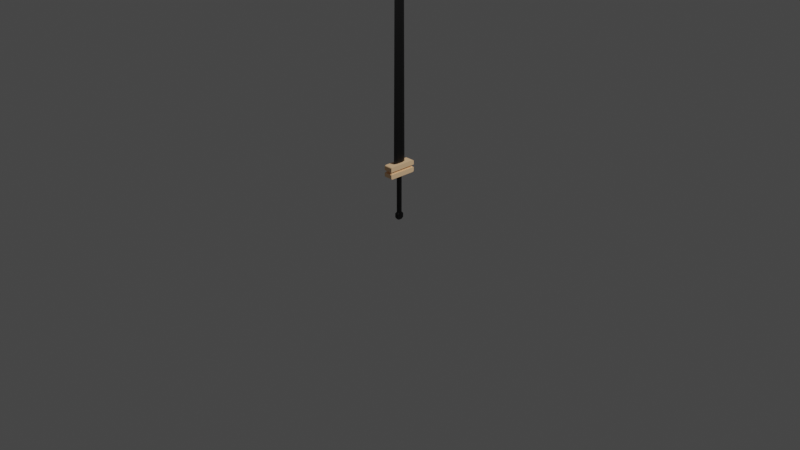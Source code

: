 # Source: Sword_Malhas_-_Copia.blend  (saved by Blender 3.5.10; exported with 4.5.12 LTS)
import bpy
from mathutils import Matrix  # noqa: F401  (used for matrix-valued properties, if any)

bpy.ops.wm.read_factory_settings(use_empty=True)
scene = bpy.context.scene
scene.name = 'Scene'

# ---- collections
col_collection = bpy.data.collections.new('Collection'); scene.collection.children.link(col_collection)

# ---- materials (node trees are filled in below, after node groups)
mat_lamina = bpy.data.materials.new('LAMINA')
mat_lamina.alpha_threshold = 0.0
mat_lamina.use_transparent_shadow = False
mat_lamina.roughness = 0.5
mat_lamina.line_color = (0.0, 0.0, 0.0, 1.0)
mat_materiais = bpy.data.materials.new('Materiais')
mat_materiais.use_transparent_shadow = False

# ---- material node trees
mat_lamina.use_nodes = True; mat_lamina.node_tree.nodes.clear()
_N = mat_lamina.node_tree.nodes; _L = mat_lamina.node_tree.links
n0 = _N.new('ShaderNodeOutputMaterial'); n0.name = 'Material Output'; n0.location = (300, 300)
n1 = _N.new('ShaderNodeBsdfPrincipled'); n1.name = 'Principled BSDF'; n1.location = (10, 300)
n1.distribution = 'GGX'
n1.subsurface_method = 'RANDOM_WALK_SKIN'
n1.inputs[0].default_value = (0.0, 0.0, 0.0, 1.0)
n1.inputs[3].default_value = 1.45
n1.inputs[27].default_value = (0.0, 0.0, 0.0, 1.0)
n1.inputs[28].default_value = 1.0
_L.new(n1.outputs[0], n0.inputs[0])
n0.is_active_output = True
mat_materiais.use_nodes = True; mat_materiais.node_tree.nodes.clear()
_N = mat_materiais.node_tree.nodes; _L = mat_materiais.node_tree.links
n0 = _N.new('ShaderNodeBsdfPrincipled'); n0.name = 'BSDF - Pré-fundamentado'; n0.location = (10, 300)
n0.distribution = 'GGX'
n0.subsurface_method = 'RANDOM_WALK_SKIN'
n0.inputs[0].default_value = (1.0, 0.6532, 0.3685, 1.0)
n0.inputs[3].default_value = 1.45
n0.inputs[27].default_value = (0.0, 0.0, 0.0, 1.0)
n0.inputs[28].default_value = 1.0
n1 = _N.new('ShaderNodeOutputMaterial'); n1.name = 'Saída de material'; n1.location = (300, 300)
_L.new(n0.outputs[0], n1.inputs[0])
n1.is_active_output = True

# ---- world
world_world = bpy.data.worlds.new('World'); scene.world = world_world
world_world.use_nodes = True; world_world.node_tree.nodes.clear()
_N = world_world.node_tree.nodes; _L = world_world.node_tree.links
n0 = _N.new('ShaderNodeOutputWorld'); n0.name = 'World Output'; n0.location = (300, 300)
n1 = _N.new('ShaderNodeBackground'); n1.name = 'Background'; n1.location = (10, 300)
n1.inputs[0].default_value = (0.05088, 0.05088, 0.05088, 1.0)
_L.new(n1.outputs[0], n0.inputs[0])
n0.is_active_output = True
world_world.color = (0.05088, 0.05088, 0.05088)
world_world.use_sun_shadow = False
world_world.sun_shadow_jitter_overblur = 0.0

# ---- cameras
cam_camera = bpy.data.cameras.new('Camera')
cam_camera.clip_end = 100.0
cam_camera.ortho_scale = 7.314

# ---- lights
light_light = bpy.data.lights.new('Light', 'POINT')
light_light.transmission_factor = 0.0
light_light.energy = 1000.0
light_light.shadow_soft_size = 0.1
light_light.shadow_maximum_resolution = 0.006
light_light.use_absolute_resolution = True

# ---- meshes
me_cube = bpy.data.meshes.new('Cube')
me_cube.from_pydata([(0.0, 0.8592, 1.0), (1.0, 1.0, -1.0), (0.0, -0.8189, 1.0), (1.0, -1.0, -1.0), (-1.0, 1.0, -1.0), (-1.0, -1.0, -1.0), (-0.02641, 0.0, 1.134), (-1.0, 0.4319, 1.0), (-1.0, 0.0, 1.077), (-1.0, -0.4124, 1.0), (1.0, 0.0, 1.077), (1.0, -0.4124, 1.0), (1.0, 0.4319, 1.0), (1.0, 0.9909, -0.8703), (1.0, -0.9883, -0.8703), (-1.0, -0.9881, -0.8715), (-1.0, 0.9906, -0.87), (0.0, 0.9905, -0.8702), (0.0, -0.9879, -0.8711), (-1.0, -0.4941, -0.8708), (1.0, 0.4955, -0.8699), (1.0, -0.4942, -0.8706), (-1.0, 0.4954, -0.8705)], [], [(3, 14, 15, 5), (4, 16, 13, 1), (0, 7, 8, 6), (11, 10, 6, 2), (2, 6, 8, 9), (0, 6, 10, 12), (14, 21, 18), (20, 13, 17), (16, 22, 17), (19, 15, 18), (20, 12, 10, 11, 21, 14, 3, 1, 13), (13, 16, 17), (15, 14, 18), (19, 9, 8, 7, 22, 16, 4, 5, 15), (17, 22, 7, 0), (18, 21, 11, 2), (19, 18, 2, 9), (20, 17, 0, 12)])
_uv = me_cube.uv_layers.new(name='UVMap')
_uv.uv.foreach_set('vector', [0.9824, 0.3279, 0.9821, 0.3653, 0.9743, 0.3649, 0.9747, 0.3278, 0.9271, 0.3278, 0.9273, 0.3653, 0.9196, 0.3652, 0.9194, 0.3278, 0.9308, 0.9046, 0.9408, 0.9046, 0.9509, 0.9267, 0.9509, 0.9432, 0.8865, 0.9046, 0.8961, 0.9267, 0.8961, 0.9432, 0.877, 0.9046, 0.9701, 0.9046, 0.9509, 0.9432, 0.9509, 0.9267, 0.9606, 0.9046, 0.9162, 0.9046, 0.8961, 0.9432, 0.8961, 0.9267, 0.9062, 0.9046, 0.9821, 0.3651, 0.9818, 0.3766, 0.9782, 0.365, 0.9198, 0.3774, 0.9196, 0.3658, 0.9235, 0.3658, 0.9273, 0.3657, 0.9275, 0.3773, 0.9235, 0.3658, 0.9741, 0.3765, 0.9743, 0.3649, 0.9782, 0.365, 0.9077, 0.3653, 0.9062, 0.9046, 0.8961, 0.9267, 0.8865, 0.9046, 0.8846, 0.3651, 0.873, 0.3652, 0.8728, 0.3278, 0.9195, 0.3278, 0.9193, 0.3652, 0.9198, 0.3658, 0.9275, 0.3657, 0.9236, 0.3658, 0.9743, 0.3649, 0.9821, 0.3651, 0.9782, 0.365, 0.9625, 0.3651, 0.9606, 0.9046, 0.9509, 0.9267, 0.9408, 0.9046, 0.9393, 0.3652, 0.9278, 0.3653, 0.9276, 0.3278, 0.9743, 0.3278, 0.974, 0.3649, 0.9278, 0.3653, 0.9393, 0.3652, 0.9408, 0.9046, 0.9308, 0.9046, 0.873, 0.365, 0.8846, 0.3651, 0.8865, 0.9046, 0.877, 0.9046, 0.9625, 0.3651, 0.974, 0.365, 0.9701, 0.9046, 0.9606, 0.9046, 0.9077, 0.3653, 0.9193, 0.3653, 0.9162, 0.9046, 0.9062, 0.9046])
me_cube.materials.append(mat_lamina)
me_cube.use_mirror_vertex_groups = False
me_cube.update()
me_cubo = bpy.data.meshes.new('Cubo')
me_cubo.from_pydata([(1.0, 1.953, 1.833), (0.0, 2.001, 0.4387), (1.0, 2.001, 1.481), (1.0, 1.98, 1.714), (1.0, 1.825, 2.014), (1.0, 1.91, 1.923), (1.0, 2.001, 0.4354), (-0.0006805, 1.756, 0.4367), (0.0, 1.756, 0.0), (0.6879, 1.506, 0.4363), (0.7652, 1.506, 0.4377), (0.3184, 1.756, 0.4351), (0.7652, 1.838, 0.4347), (0.3184, 1.838, 0.4351), (-1.0, 1.953, 1.833), (-1.0, 2.001, 1.481), (-1.0, 1.98, 1.714), (-1.0, 1.825, 2.014), (-1.0, 1.91, 1.923), (-1.0, 2.001, 0.4354), (0.0006805, 1.756, 0.4367), (-0.6879, 1.506, 0.4363), (-0.7652, 1.506, 0.4377), (-0.3184, 1.756, 0.4351), (-0.7652, 1.838, 0.4347), (-0.3184, 1.838, 0.4351), (1.0, -1.953, 1.833), (0.0, -2.001, 0.4387), (1.0, -2.001, 1.481), (1.0, -1.98, 1.714), (1.0, -1.825, 2.014), (1.0, -1.91, 1.923), (1.0, -2.001, 0.4354), (0.6879, -1.506, 0.4363), (0.7652, -1.506, 0.4377), (0.3184, -1.756, 0.4351), (0.7652, -1.838, 0.4347), (0.3184, -1.838, 0.4351), (-1.0, -1.953, 1.833), (-1.0, -2.001, 1.481), (-1.0, -1.98, 1.714), (-1.0, -1.825, 2.014), (-1.0, -1.91, 1.923), (-1.0, -2.001, 0.4354), (-0.6879, -1.506, 0.4363), (-0.7652, -1.506, 0.4377), (-0.3184, -1.756, 0.4351), (-0.7652, -1.838, 0.4347), (-0.3184, -1.838, 0.4351), (1.0, 1.953, -1.833), (0.0, 2.001, -0.4387), (1.0, 2.001, -1.481), (1.0, 1.98, -1.714), (1.0, 1.825, -2.014), (1.0, 1.91, -1.923), (1.0, 2.001, -0.4354), (-0.0006805, 1.756, -0.4367), (0.6879, 1.506, -0.4363), (0.7652, 1.506, -0.4377), (0.3184, 1.756, -0.4351), (0.7652, 1.838, -0.4347), (0.3184, 1.838, -0.4351), (-1.0, 1.953, -1.833), (-1.0, 2.001, -1.481), (-1.0, 1.98, -1.714), (-1.0, 1.825, -2.014), (-1.0, 1.91, -1.923), (-1.0, 2.001, -0.4354), (0.0006805, 1.756, -0.4367), (-0.6879, 1.506, -0.4363), (-0.7652, 1.506, -0.4377), (-0.3184, 1.756, -0.4351), (-0.7652, 1.838, -0.4347), (-0.3184, 1.838, -0.4351), (1.0, -1.953, -1.833), (1.0, -2.001, -1.481), (1.0, -1.98, -1.714), (1.0, -1.825, -2.014), (1.0, -1.91, -1.923), (1.0, -2.001, -0.4354), (0.6879, -1.506, -0.4363), (0.7652, -1.506, -0.4377), (0.3184, -1.756, -0.4351), (0.7652, -1.838, -0.4347), (0.3184, -1.838, -0.4351), (-1.0, -1.953, -1.833), (-1.0, -2.001, -1.481), (-1.0, -1.98, -1.714), (-1.0, -1.825, -2.014), (-1.0, -1.91, -1.923), (-1.0, -2.001, -0.4354), (-0.6879, -1.506, -0.4363), (-0.7652, -1.506, -0.4377), (-0.3184, -1.756, -0.4351), (-0.7652, -1.838, -0.4347), (-0.3184, -1.838, -0.4351), (-0.5, -2.001, 0.437), (-0.5, -2.001, -0.437)], [], [(13, 61, 59, 11), (38, 26, 31, 42), (15, 16, 3, 2), (16, 14, 0, 3), (18, 17, 4, 5), (67, 50, 55, 51, 63), (10, 58, 60, 12), (12, 60, 61, 13), (8, 68, 71, 23, 20), (57, 58, 10, 9), (21, 44, 45, 47, 43, 19, 24, 22), (4, 30, 31, 26, 29, 28, 32, 6, 2, 3, 0, 5), (23, 71, 73, 25), (24, 72, 70, 22), (25, 73, 72, 24), (36, 83, 81, 34), (69, 21, 22, 70), (45, 92, 94, 47), (14, 18, 5, 0), (43, 39, 40, 38, 42, 41, 17, 18, 14, 16, 15, 19), (35, 82, 84, 37), (62, 49, 54, 66), (39, 28, 29, 40), (40, 29, 26, 38), (42, 31, 30, 41), (90, 86, 75, 79, 97), (37, 84, 83, 36), (9, 33, 80, 57), (80, 33, 34, 81), (48, 95, 93, 46), (47, 94, 95, 48), (69, 91, 44, 21), (91, 92, 45, 44), (85, 89, 78, 74), (63, 51, 52, 64), (64, 52, 49, 62), (66, 54, 53, 65), (57, 80, 81, 83, 79, 55, 60, 58), (32, 36, 34, 33, 9, 10, 12, 6), (55, 79, 75, 76, 74, 78, 77, 53, 54, 49, 52, 51), (88, 65, 53, 77), (41, 30, 4, 17), (65, 88, 89, 85, 87, 86, 90, 67, 63, 64, 62, 66), (43, 96, 27, 32, 28, 39), (86, 87, 76, 75), (87, 85, 74, 76), (89, 88, 77, 78), (46, 93, 82, 35), (11, 59, 56, 8, 7), (19, 15, 2, 6, 1), (79, 83, 84, 82, 93, 95, 94, 90, 97), (94, 92, 91, 69, 70, 72, 67, 90), (67, 72, 73, 71, 68, 50), (60, 55, 50, 56, 59, 61), (24, 19, 1, 20, 23, 25), (6, 12, 13, 11, 7, 1), (43, 47, 48, 46, 35, 37, 36, 32, 27, 96)])
_uv = me_cubo.uv_layers.new(name='Mapa UV')
_uv.uv.foreach_set('vector', [0.7596, 0.02227, 0.7315, 0.02237, 0.7315, 0.01971, 0.7596, 0.01962, 0.8146, 0.3134, 0.8144, 0.2488, 0.8176, 0.2488, 0.8178, 0.3134, 0.9584, 0.3129, 0.9509, 0.313, 0.9507, 0.2484, 0.9582, 0.2484, 0.9509, 0.313, 0.9469, 0.313, 0.9467, 0.2484, 0.9507, 0.2484, 0.9437, 0.313, 0.9397, 0.313, 0.9395, 0.2484, 0.9435, 0.2484, 0.9918, 0.06154, 0.9917, 0.09383, 0.9918, 0.1261, 0.9581, 0.1261, 0.9581, 0.06154, 0.7597, 0.04743, 0.7315, 0.04753, 0.7315, 0.0368, 0.7596, 0.0367, 0.7596, 0.0367, 0.7315, 0.0368, 0.7315, 0.02237, 0.7596, 0.02227, 0.7467, 0.3663, 0.7326, 0.3664, 0.7326, 0.3561, 0.7607, 0.356, 0.7608, 0.3663, 0.7315, 0.05003, 0.7315, 0.04753, 0.7597, 0.04743, 0.7597, 0.04993, 0.9296, 0.3741, 0.8323, 0.3744, 0.8323, 0.3719, 0.8216, 0.3719, 0.8163, 0.3644, 0.9456, 0.3639, 0.9403, 0.3715, 0.9296, 0.3716, 0.9395, 0.2484, 0.8216, 0.2488, 0.8189, 0.2459, 0.8175, 0.243, 0.8166, 0.2391, 0.8159, 0.2316, 0.8158, 0.1979, 0.945, 0.1974, 0.9451, 0.2312, 0.9445, 0.2387, 0.9436, 0.2426, 0.9422, 0.2455, 0.7607, 0.356, 0.7326, 0.3561, 0.7326, 0.3534, 0.7607, 0.3533, 0.7607, 0.3389, 0.7326, 0.339, 0.7325, 0.3283, 0.7607, 0.3282, 0.7607, 0.3533, 0.7326, 0.3534, 0.7326, 0.339, 0.7607, 0.3389, 0.76, 0.1604, 0.732, 0.1605, 0.7318, 0.1498, 0.7601, 0.1497, 0.7325, 0.3258, 0.7607, 0.3257, 0.7607, 0.3282, 0.7325, 0.3283, 0.7604, 0.2259, 0.7321, 0.226, 0.7322, 0.2153, 0.7602, 0.2152, 0.9469, 0.313, 0.9437, 0.313, 0.9435, 0.2484, 0.9467, 0.2484, 0.8163, 0.3644, 0.8162, 0.3306, 0.8169, 0.3231, 0.8177, 0.3192, 0.8191, 0.3163, 0.8218, 0.3134, 0.9397, 0.313, 0.9425, 0.3159, 0.9439, 0.3188, 0.9447, 0.3227, 0.9455, 0.3302, 0.9456, 0.3639, 0.7601, 0.1775, 0.732, 0.1776, 0.732, 0.175, 0.7601, 0.1749, 0.9466, 0.06154, 0.9466, 0.1261, 0.9433, 0.1261, 0.9433, 0.06154, 0.8031, 0.3135, 0.8029, 0.2489, 0.8104, 0.2488, 0.8107, 0.3134, 0.8107, 0.3134, 0.8104, 0.2488, 0.8144, 0.2488, 0.8146, 0.3134, 0.8178, 0.3134, 0.8176, 0.2488, 0.8216, 0.2488, 0.8218, 0.3134, 0.769, 0.06149, 0.8027, 0.06152, 0.8027, 0.1261, 0.769, 0.1261, 0.769, 0.07764, 0.7601, 0.1749, 0.732, 0.175, 0.732, 0.1605, 0.76, 0.1604, 0.7597, 0.04993, 0.76, 0.1472, 0.7319, 0.1473, 0.7315, 0.05003, 0.7319, 0.1473, 0.76, 0.1472, 0.7601, 0.1497, 0.7318, 0.1498, 0.7602, 0.2007, 0.7321, 0.2008, 0.7321, 0.1982, 0.7602, 0.1981, 0.7602, 0.2152, 0.7322, 0.2153, 0.7321, 0.2008, 0.7602, 0.2007, 0.7325, 0.3258, 0.7322, 0.2285, 0.7603, 0.2284, 0.7607, 0.3257, 0.7322, 0.2285, 0.7321, 0.226, 0.7604, 0.2259, 0.7603, 0.2284, 0.8142, 0.06152, 0.8175, 0.06152, 0.8174, 0.1261, 0.8142, 0.1261, 0.9581, 0.06154, 0.9581, 0.1261, 0.9505, 0.1261, 0.9505, 0.06154, 0.9505, 0.06154, 0.9505, 0.1261, 0.9466, 0.1261, 0.9466, 0.06154, 0.9433, 0.06154, 0.9433, 0.1261, 0.9393, 0.1261, 0.9393, 0.06154, 0.929, 0.1872, 0.8317, 0.1871, 0.8317, 0.1846, 0.821, 0.1846, 0.8158, 0.1771, 0.945, 0.1771, 0.9397, 0.1847, 0.929, 0.1847, 0.8158, 0.1979, 0.821, 0.1903, 0.8317, 0.1902, 0.8317, 0.1877, 0.929, 0.1874, 0.929, 0.1899, 0.9397, 0.1899, 0.945, 0.1974, 0.945, 0.1771, 0.8158, 0.1771, 0.8158, 0.1433, 0.8164, 0.1358, 0.8173, 0.1319, 0.8187, 0.129, 0.8214, 0.1261, 0.9393, 0.1261, 0.9421, 0.129, 0.9435, 0.1319, 0.9443, 0.1358, 0.945, 0.1433, 0.8215, 0.06152, 0.9393, 0.06154, 0.9393, 0.1261, 0.8214, 0.1261, 0.8218, 0.3134, 0.8216, 0.2488, 0.9395, 0.2484, 0.9397, 0.313, 0.9393, 0.06154, 0.8215, 0.06152, 0.8187, 0.05861, 0.8173, 0.0557, 0.8165, 0.05184, 0.8158, 0.04432, 0.8158, 0.01056, 0.945, 0.01058, 0.945, 0.04434, 0.9443, 0.05186, 0.9435, 0.05572, 0.9421, 0.05863, 0.7693, 0.3136, 0.7693, 0.2974, 0.7693, 0.2813, 0.7691, 0.249, 0.8029, 0.2489, 0.8031, 0.3135, 0.8027, 0.06152, 0.8103, 0.06152, 0.8103, 0.1261, 0.8027, 0.1261, 0.8103, 0.06152, 0.8142, 0.06152, 0.8142, 0.1261, 0.8103, 0.1261, 0.8175, 0.06152, 0.8215, 0.06152, 0.8214, 0.1261, 0.8174, 0.1261, 0.7602, 0.1981, 0.7321, 0.1982, 0.732, 0.1776, 0.7601, 0.1775, 0.7596, 0.01962, 0.7315, 0.01971, 0.7314, 0.009411, 0.7455, 0.009384, 0.7596, 0.009313, 0.9922, 0.3128, 0.9584, 0.3129, 0.9582, 0.2484, 0.992, 0.2482, 0.992, 0.2805, 0.769, 0.1261, 0.7637, 0.1185, 0.7637, 0.1041, 0.7611, 0.1041, 0.7611, 0.08352, 0.7637, 0.08352, 0.7637, 0.06909, 0.769, 0.06149, 0.769, 0.07764, 0.821, 0.002978, 0.8318, 0.002979, 0.8318, 0.0004813, 0.929, 0.0004947, 0.929, 0.002992, 0.9398, 0.002994, 0.945, 0.01058, 0.8158, 0.01056, 0.9918, 0.06154, 0.9971, 0.06914, 0.997, 0.08357, 0.9997, 0.08358, 0.9996, 0.09388, 0.9917, 0.09383, 0.9971, 0.1185, 0.9918, 0.1261, 0.9917, 0.09383, 0.9996, 0.09379, 0.9997, 0.1041, 0.997, 0.1041, 0.9974, 0.3052, 0.9922, 0.3128, 0.992, 0.2805, 0.9999, 0.2805, 1.0, 0.2908, 0.9973, 0.2908, 0.992, 0.2482, 0.9973, 0.2558, 0.9973, 0.2703, 0.9999, 0.2703, 0.9999, 0.2806, 0.992, 0.2805, 0.7693, 0.3136, 0.7641, 0.3106, 0.7641, 0.3047, 0.7614, 0.3047, 0.7613, 0.2577, 0.764, 0.2577, 0.7639, 0.2519, 0.7691, 0.2488, 0.7693, 0.2619, 0.7692, 0.2684])
me_cubo.materials.append(mat_materiais)
me_cubo.update()
me_cilindro = bpy.data.meshes.new('Cilindro')
me_cilindro.from_pydata([(0.0, 1.0, -1.0), (0.0, 1.0, 0.9877), (0.1951, 0.9808, -1.0), (0.1951, 0.9808, 0.9877), (0.3827, 0.9239, -1.0), (0.3827, 0.9239, 0.9877), (0.5556, 0.8315, -1.0), (0.5556, 0.8315, 0.9877), (0.7071, 0.7071, -1.0), (0.7071, 0.7071, 0.9877), (0.8315, 0.5556, -1.0), (0.8315, 0.5556, 0.9877), (0.9239, 0.3827, -1.0), (0.9239, 0.3827, 0.9877), (0.9808, 0.1951, -1.0), (0.9808, 0.1951, 0.9877), (1.0, 0.0, -1.0), (1.0, 0.0, 0.9877), (0.9808, -0.1951, -1.0), (0.9808, -0.1951, 0.9877), (0.9239, -0.3827, -1.0), (0.9239, -0.3827, 0.9877), (0.8315, -0.5556, -1.0), (0.8315, -0.5556, 0.9877), (0.7071, -0.7071, -1.0), (0.7071, -0.7071, 0.9877), (0.5556, -0.8315, -1.0), (0.5556, -0.8315, 0.9877), (0.3827, -0.9239, -1.0), (0.3827, -0.9239, 0.9877), (0.1951, -0.9808, -1.0), (0.1951, -0.9808, 0.9877), (0.0, -1.0, -1.0), (0.0, -1.0, 0.9877), (-0.1951, -0.9808, -1.0), (-0.1951, -0.9808, 0.9877), (-0.3827, -0.9239, -1.0), (-0.3827, -0.9239, 0.9877), (-0.5556, -0.8315, -1.0), (-0.5556, -0.8315, 0.9877), (-0.7071, -0.7071, -1.0), (-0.7071, -0.7071, 0.9877), (-0.8315, -0.5556, -1.0), (-0.8315, -0.5556, 0.9877), (-0.9239, -0.3827, -1.0), (-0.9239, -0.3827, 0.9877), (-0.9808, -0.1951, -1.0), (-0.9808, -0.1951, 0.9877), (-1.0, 0.0, -1.0), (-1.0, 0.0, 0.9877), (-0.9808, 0.1951, -1.0), (-0.9808, 0.1951, 0.9877), (-0.9239, 0.3827, -1.0), (-0.9239, 0.3827, 0.9877), (-0.8315, 0.5556, -1.0), (-0.8315, 0.5556, 0.9877), (-0.7071, 0.7071, -1.0), (-0.7071, 0.7071, 0.9877), (-0.5556, 0.8315, -1.0), (-0.5556, 0.8315, 0.9877), (-0.3827, 0.9239, -1.0), (-0.3827, 0.9239, 0.9877), (-0.1951, 0.9808, -1.0), (-0.1951, 0.9808, 0.9877), (0.1951, 0.9808, 1.303), (5.757e-07, 1.0, 1.303), (0.3827, 0.9239, 1.303), (0.5556, 0.8315, 1.303), (0.7071, 0.7071, 1.303), (0.7071, -0.7071, 1.303), (0.5556, -0.8315, 1.303), (0.3827, -0.9239, 1.303), (0.1951, -0.9808, 1.303), (5.757e-07, -1.0, 1.303), (-0.1951, -0.9808, 1.303), (-0.3827, -0.9239, 1.303), (-0.5556, -0.8315, 1.303), (-0.7071, -0.7071, 1.303), (-0.7071, 0.7071, 1.303), (-0.5556, 0.8315, 1.303), (-0.3827, 0.9239, 1.303), (-0.1951, 0.9808, 1.303), (-0.3193, -1.605, 1.048), (-0.6263, -1.512, 1.048), (0.9093, -1.361, 1.048), (0.6263, -1.512, 1.048), (2.338e-07, 1.637, 1.048), (0.3193, 1.605, 1.048), (-0.3193, 1.605, 1.048), (-0.9093, -1.361, 1.048), (0.3193, -1.605, 1.048), (0.6263, 1.512, 1.048), (-0.9093, 1.361, 1.048), (2.338e-07, -1.637, 1.048), (0.9093, 1.361, 1.048), (-0.6263, 1.512, 1.048), (-0.3193, -1.605, 1.219), (0.9093, -1.361, 1.219), (4.693e-07, 1.637, 1.219), (-0.3193, 1.605, 1.219), (-0.6263, -1.512, 1.219), (0.6263, -1.512, 1.219), (0.3193, 1.605, 1.219), (-0.9093, -1.361, 1.219), (0.3193, -1.605, 1.219), (0.6263, 1.512, 1.219), (-0.9093, 1.361, 1.219), (4.693e-07, -1.637, 1.219), (0.9093, 1.361, 1.219), (-0.6263, 1.512, 1.219)], [], [(0, 1, 3, 2), (2, 3, 5, 4), (4, 5, 7, 6), (6, 7, 9, 8), (8, 9, 11, 10), (10, 11, 13, 12), (12, 13, 15, 14), (14, 15, 17, 16), (16, 17, 19, 18), (18, 19, 21, 20), (20, 21, 23, 22), (22, 23, 25, 24), (24, 25, 27, 26), (26, 27, 29, 28), (28, 29, 31, 30), (30, 31, 33, 32), (32, 33, 35, 34), (34, 35, 37, 36), (36, 37, 39, 38), (38, 39, 41, 40), (40, 41, 43, 42), (42, 43, 45, 44), (44, 45, 47, 46), (46, 47, 49, 48), (48, 49, 51, 50), (50, 51, 53, 52), (52, 53, 55, 54), (54, 55, 57, 56), (56, 57, 59, 58), (58, 59, 61, 60), (100, 96, 74, 75), (60, 61, 63, 62), (62, 63, 1, 0), (0, 2, 4, 6, 8, 10, 12, 14, 16, 18, 20, 22, 24, 26, 28, 30, 32, 34, 36, 38, 40, 42, 44, 46, 48, 50, 52, 54, 56, 58, 60, 62), (64, 65, 81, 80, 79, 78, 77, 76, 75, 74, 73, 72, 71, 70, 69, 68, 67, 66), (101, 97, 70, 71), (77, 78, 106, 92, 57, 55, 53, 51, 49, 47, 45, 43, 41, 89, 103), (102, 98, 65, 64), (98, 99, 81, 65), (68, 69, 97, 84, 25, 23, 21, 19, 17, 15, 13, 11, 9, 94, 108), (103, 100, 75, 76), (104, 101, 71, 72), (105, 102, 64, 66), (77, 103, 76), (106, 78, 79), (107, 104, 72, 73), (108, 105, 66, 67), (109, 106, 79, 80), (96, 107, 73, 74), (68, 108, 67), (97, 69, 70), (99, 109, 80, 81), (63, 61, 95, 88), (27, 25, 84), (9, 7, 94), (35, 33, 93, 82), (61, 59, 92, 95), (7, 5, 91, 94), (33, 31, 90, 93), (59, 57, 92), (41, 39, 89), (5, 3, 87, 91), (31, 29, 85, 90), (39, 37, 83, 89), (1, 63, 88, 86), (3, 1, 86, 87), (29, 27, 84, 85), (37, 35, 82, 83), (88, 95, 109, 99), (82, 93, 107, 96), (95, 92, 106, 109), (94, 91, 105, 108), (93, 90, 104, 107), (91, 87, 102, 105), (90, 85, 101, 104), (89, 83, 100, 103), (86, 88, 99, 98), (87, 86, 98, 102), (85, 84, 97, 101), (83, 82, 96, 100)])
_uv = me_cilindro.uv_layers.new(name='Mapa UV')
_uv.uv.foreach_set('vector', [0.56, 0.5673, 0.56, 0.7791, 0.5391, 0.7791, 0.5391, 0.5673, 0.5391, 0.5673, 0.5391, 0.7791, 0.5186, 0.7791, 0.5186, 0.5673, 0.5186, 0.5673, 0.5186, 0.7791, 0.4993, 0.7791, 0.4993, 0.5673, 0.4993, 0.5673, 0.4993, 0.7791, 0.4819, 0.7791, 0.4819, 0.5673, 0.4819, 0.5673, 0.4819, 0.7791, 0.4672, 0.7791, 0.4672, 0.5673, 0.2745, 0.3746, 0.4859, 0.3714, 0.4853, 0.3868, 0.2739, 0.3901, 0.2739, 0.3901, 0.4853, 0.3868, 0.4849, 0.4048, 0.2735, 0.408, 0.2735, 0.408, 0.4849, 0.4048, 0.4848, 0.4244, 0.2734, 0.4276, 0.2734, 0.4276, 0.4848, 0.4244, 0.4849, 0.4451, 0.2735, 0.4483, 0.2735, 0.4483, 0.4849, 0.4451, 0.4853, 0.4659, 0.2739, 0.4692, 0.2739, 0.4692, 0.4853, 0.4659, 0.4859, 0.4862, 0.2745, 0.4894, 0.2745, 0.4894, 0.4859, 0.4862, 0.4867, 0.5051, 0.2753, 0.5083, 0.2753, 0.5083, 0.4867, 0.5051, 0.4877, 0.5219, 0.2763, 0.5251, 0.6707, 0.2858, 0.6707, 0.4976, 0.6553, 0.4976, 0.6553, 0.2858, 0.6553, 0.2858, 0.6553, 0.4976, 0.6374, 0.4976, 0.6374, 0.2858, 0.6374, 0.2858, 0.6374, 0.4976, 0.6178, 0.4976, 0.6178, 0.2858, 0.6178, 0.2858, 0.6178, 0.4976, 0.5972, 0.4976, 0.5972, 0.2858, 0.5972, 0.2858, 0.5972, 0.4976, 0.5763, 0.4976, 0.5763, 0.2858, 0.5763, 0.2858, 0.5763, 0.4976, 0.556, 0.4976, 0.556, 0.2858, 0.556, 0.2858, 0.556, 0.4976, 0.5371, 0.4976, 0.5371, 0.2858, 0.5371, 0.2858, 0.5371, 0.4976, 0.5202, 0.4976, 0.5202, 0.2858, 0.02758, 0.3731, 0.239, 0.3721, 0.2384, 0.3896, 0.02699, 0.3907, 0.02699, 0.3907, 0.2384, 0.3896, 0.2381, 0.4091, 0.02663, 0.4101, 0.02663, 0.4101, 0.2381, 0.4091, 0.2379, 0.4296, 0.0265, 0.4307, 0.0265, 0.4307, 0.2379, 0.4296, 0.2381, 0.4505, 0.02663, 0.4516, 0.02663, 0.4516, 0.2381, 0.4505, 0.2384, 0.4709, 0.02699, 0.472, 0.02699, 0.472, 0.2384, 0.4709, 0.239, 0.4901, 0.02758, 0.4911, 0.02758, 0.4911, 0.239, 0.4901, 0.2398, 0.5073, 0.02838, 0.5083, 0.6319, 0.5673, 0.6319, 0.7791, 0.6171, 0.7791, 0.6171, 0.5673, 0.6171, 0.5673, 0.6171, 0.7791, 0.5998, 0.7791, 0.5998, 0.5673, 0.3035, 0.5806, 0.3362, 0.5707, 0.3495, 0.6372, 0.3295, 0.6433, 0.5998, 0.5673, 0.5998, 0.7791, 0.5805, 0.7791, 0.5805, 0.5673, 0.5805, 0.5673, 0.5805, 0.7791, 0.56, 0.7791, 0.56, 0.5673, 0.0265, 0.6705, 0.03058, 0.65, 0.03857, 0.6307, 0.05018, 0.6134, 0.06495, 0.5986, 0.08232, 0.587, 0.1016, 0.579, 0.1221, 0.5749, 0.143, 0.5749, 0.1635, 0.579, 0.1828, 0.587, 0.2002, 0.5986, 0.2149, 0.6134, 0.2265, 0.6307, 0.2345, 0.65, 0.2386, 0.6705, 0.2386, 0.6914, 0.2345, 0.7119, 0.2265, 0.7312, 0.2149, 0.7486, 0.2002, 0.7634, 0.1828, 0.775, 0.1635, 0.783, 0.143, 0.787, 0.1221, 0.787, 0.1016, 0.783, 0.08232, 0.775, 0.06495, 0.7634, 0.05018, 0.7486, 0.03857, 0.7312, 0.03058, 0.7119, 0.0265, 0.6914, 0.391, 0.8463, 0.3703, 0.8483, 0.3495, 0.8463, 0.3295, 0.8402, 0.311, 0.8303, 0.2949, 0.8171, 0.2949, 0.6664, 0.311, 0.6531, 0.3295, 0.6433, 0.3495, 0.6372, 0.3703, 0.6352, 0.391, 0.6372, 0.411, 0.6433, 0.4295, 0.6531, 0.4456, 0.6664, 0.4456, 0.8171, 0.4295, 0.8303, 0.411, 0.8402, 0.437, 0.5806, 0.4672, 0.5967, 0.4295, 0.6531, 0.411, 0.6433, 0.2734, 0.3569, 0.2734, 0.5071, 0.2631, 0.5748, 0.245, 0.5749, 0.2398, 0.5073, 0.239, 0.4901, 0.2384, 0.4709, 0.2381, 0.4505, 0.2379, 0.4296, 0.2381, 0.4091, 0.2384, 0.3896, 0.239, 0.3721, 0.2398, 0.3571, 0.245, 0.2858, 0.2631, 0.2858, 0.4043, 0.9128, 0.3703, 0.9162, 0.3703, 0.8483, 0.391, 0.8463, 0.3703, 0.9162, 0.3362, 0.9128, 0.3495, 0.8463, 0.3703, 0.8483, 0.5202, 0.3584, 0.5202, 0.5046, 0.5099, 0.567, 0.4918, 0.5673, 0.4867, 0.5051, 0.4859, 0.4862, 0.4853, 0.4659, 0.4849, 0.4451, 0.4848, 0.4244, 0.4849, 0.4048, 0.4853, 0.3868, 0.4859, 0.3714, 0.4867, 0.3589, 0.4918, 0.286, 0.5099, 0.2858, 0.2734, 0.5967, 0.3035, 0.5806, 0.3295, 0.6433, 0.311, 0.6531, 0.4043, 0.5707, 0.437, 0.5806, 0.411, 0.6433, 0.391, 0.6372, 0.437, 0.9029, 0.4043, 0.9128, 0.391, 0.8463, 0.411, 0.8402, 0.2949, 0.6664, 0.2734, 0.5967, 0.311, 0.6531, 0.2734, 0.8868, 0.2949, 0.8171, 0.311, 0.8303, 0.3703, 0.5673, 0.4043, 0.5707, 0.391, 0.6372, 0.3703, 0.6352, 0.4672, 0.8868, 0.437, 0.9029, 0.411, 0.8402, 0.4295, 0.8303, 0.3035, 0.9029, 0.2734, 0.8868, 0.311, 0.8303, 0.3295, 0.8402, 0.3362, 0.5707, 0.3703, 0.5673, 0.3703, 0.6352, 0.3495, 0.6372, 0.4456, 0.8171, 0.4672, 0.8868, 0.4295, 0.8303, 0.4672, 0.5967, 0.4456, 0.6664, 0.4295, 0.6531, 0.3362, 0.9128, 0.3035, 0.9029, 0.3295, 0.8402, 0.3495, 0.8463, 0.6361, 0.8968, 0.6422, 0.9168, 0.5795, 0.9428, 0.5696, 0.9101, 0.553, 0.9353, 0.5662, 0.9514, 0.4966, 0.973, 0.6653, 0.8007, 0.652, 0.8168, 0.5956, 0.7791, 0.5371, 0.8553, 0.535, 0.8761, 0.4672, 0.8761, 0.4705, 0.842, 0.6422, 0.9168, 0.652, 0.9353, 0.5956, 0.973, 0.5795, 0.9428, 0.652, 0.8168, 0.6422, 0.8353, 0.5795, 0.8093, 0.5956, 0.7791, 0.535, 0.8761, 0.5371, 0.8968, 0.4705, 0.9101, 0.4672, 0.8761, 0.652, 0.9353, 0.6653, 0.9514, 0.5956, 0.973, 0.5662, 0.8007, 0.553, 0.8168, 0.4966, 0.7791, 0.6422, 0.8353, 0.6361, 0.8553, 0.5696, 0.842, 0.5795, 0.8093, 0.5371, 0.8968, 0.5431, 0.9168, 0.4804, 0.9428, 0.4705, 0.9101, 0.553, 0.8168, 0.5431, 0.8353, 0.4804, 0.8093, 0.4966, 0.7791, 0.6341, 0.8761, 0.6361, 0.8968, 0.5696, 0.9101, 0.5662, 0.8761, 0.6361, 0.8553, 0.6341, 0.8761, 0.5662, 0.8761, 0.5696, 0.842, 0.5431, 0.9168, 0.553, 0.9353, 0.4966, 0.973, 0.4804, 0.9428, 0.5431, 0.8353, 0.5371, 0.8553, 0.4705, 0.842, 0.4804, 0.8093, 0.2386, 0.6349, 0.2386, 0.6033, 0.2568, 0.6033, 0.2568, 0.6349, 0.6319, 0.6877, 0.6319, 0.6539, 0.6501, 0.6539, 0.6501, 0.6877, 0.2386, 0.6033, 0.2386, 0.5749, 0.2568, 0.5749, 0.2568, 0.6033, 0.2386, 0.7678, 0.2386, 0.7362, 0.2568, 0.7362, 0.2568, 0.7678, 0.6319, 0.6539, 0.6319, 0.6218, 0.6501, 0.6218, 0.6501, 0.6539, 0.2386, 0.7362, 0.2386, 0.7027, 0.2568, 0.7027, 0.2568, 0.7362, 0.6319, 0.6218, 0.6319, 0.5925, 0.6501, 0.5925, 0.6501, 0.6218, 0.6319, 0.7551, 0.6319, 0.7219, 0.6501, 0.7219, 0.6501, 0.7551, 0.2386, 0.6685, 0.2386, 0.6349, 0.2568, 0.6349, 0.2568, 0.6685, 0.2386, 0.7027, 0.2386, 0.6685, 0.2568, 0.6685, 0.2568, 0.7027, 0.6319, 0.5925, 0.6319, 0.5673, 0.6501, 0.5673, 0.6501, 0.5925, 0.6319, 0.7219, 0.6319, 0.6877, 0.6501, 0.6877, 0.6501, 0.7219])
me_cilindro.materials.append(mat_lamina)
me_cilindro.update()

# ---- objects
ob_cube = bpy.data.objects.new('Cube', me_cube)
ob_light = bpy.data.objects.new('Light', light_light)
ob_camera = bpy.data.objects.new('Camera', cam_camera)
ob_vazio = bpy.data.objects.new('Vazio', None)
ob_vazio_001 = bpy.data.objects.new('Vazio.001', None)
ob_cubo = bpy.data.objects.new('Cubo', me_cubo)
ob_cilindro = bpy.data.objects.new('Cilindro', me_cilindro)

# ---- transforms, parenting, visibility, modifiers, constraints
ob_cube.location = (0.0, 0.0, 1.39)
ob_cube.scale = (0.012, 0.07253, 0.895)
ob_cube.lock_rotations_4d = False
ob_cube.empty_display_type = 'ARROWS'
ob_cube.lineart.crease_threshold = 0.0
ob_light.location = (4.076, 1.005, 5.904)
ob_light.rotation_euler = (0.6503, 0.05522, 1.866)
ob_light.lock_rotations_4d = False
ob_light.empty_display_type = 'ARROWS'
ob_light.color = (0.0, 0.0, 0.0, 0.0)
ob_light.hide_select = True
ob_light.lineart.crease_threshold = 0.0
ob_camera.location = (7.359, -6.926, 4.958)
ob_camera.rotation_euler = (1.109, 0.0, 0.8149)
ob_camera.lock_rotations_4d = False
ob_camera.empty_display_type = 'ARROWS'
ob_camera.color = (0.0, 0.0, 0.0, 0.0)
ob_camera.hide_select = True
ob_camera.display_type = 'WIRE'
ob_camera.lineart.crease_threshold = 0.0
ob_vazio.location = (-1.102, 1.783, 1.11)
ob_vazio.rotation_euler = (1.571, -0.0, 1.571)
ob_vazio.empty_display_type = 'IMAGE'
ob_vazio.empty_display_size = 5.0
ob_vazio.show_empty_image_perspective = False
ob_vazio.hide_select = True
ob_vazio_001.location = (-0.6554, -1.091, 1.109)
ob_vazio_001.rotation_euler = (1.571, 0.0, 3.142)
ob_vazio_001.empty_display_type = 'IMAGE'
ob_vazio_001.empty_display_size = 5.0
ob_vazio_001.show_empty_image_perspective = False
ob_vazio_001.hide_select = True
ob_cubo.location = (0.0, 0.001736, 0.5542)
ob_cubo.scale = (0.04812, 0.07598, 0.03162)
ob_cilindro.location = (0.0, 0.0, 0.3169)
ob_cilindro.scale = (-0.02483, -0.02483, -0.2428)

# ---- collection membership
col_collection.objects.link(ob_cube)
col_collection.objects.link(ob_light)
col_collection.objects.link(ob_camera)
col_collection.objects.link(ob_vazio)
col_collection.objects.link(ob_vazio_001)
col_collection.objects.link(ob_cubo)
col_collection.objects.link(ob_cilindro)

# ---- scene / render settings (as saved in the file)
scene.camera = ob_camera
scene.frame_start = 1; scene.frame_end = 250; scene.frame_set(37)
scene.render.engine = 'BLENDER_EEVEE_NEXT'
scene.cycles.sampling_pattern = 'TABULATED_SOBOL'
scene.view_settings.view_transform = 'Filmic'
bpy.context.view_layer.update()
